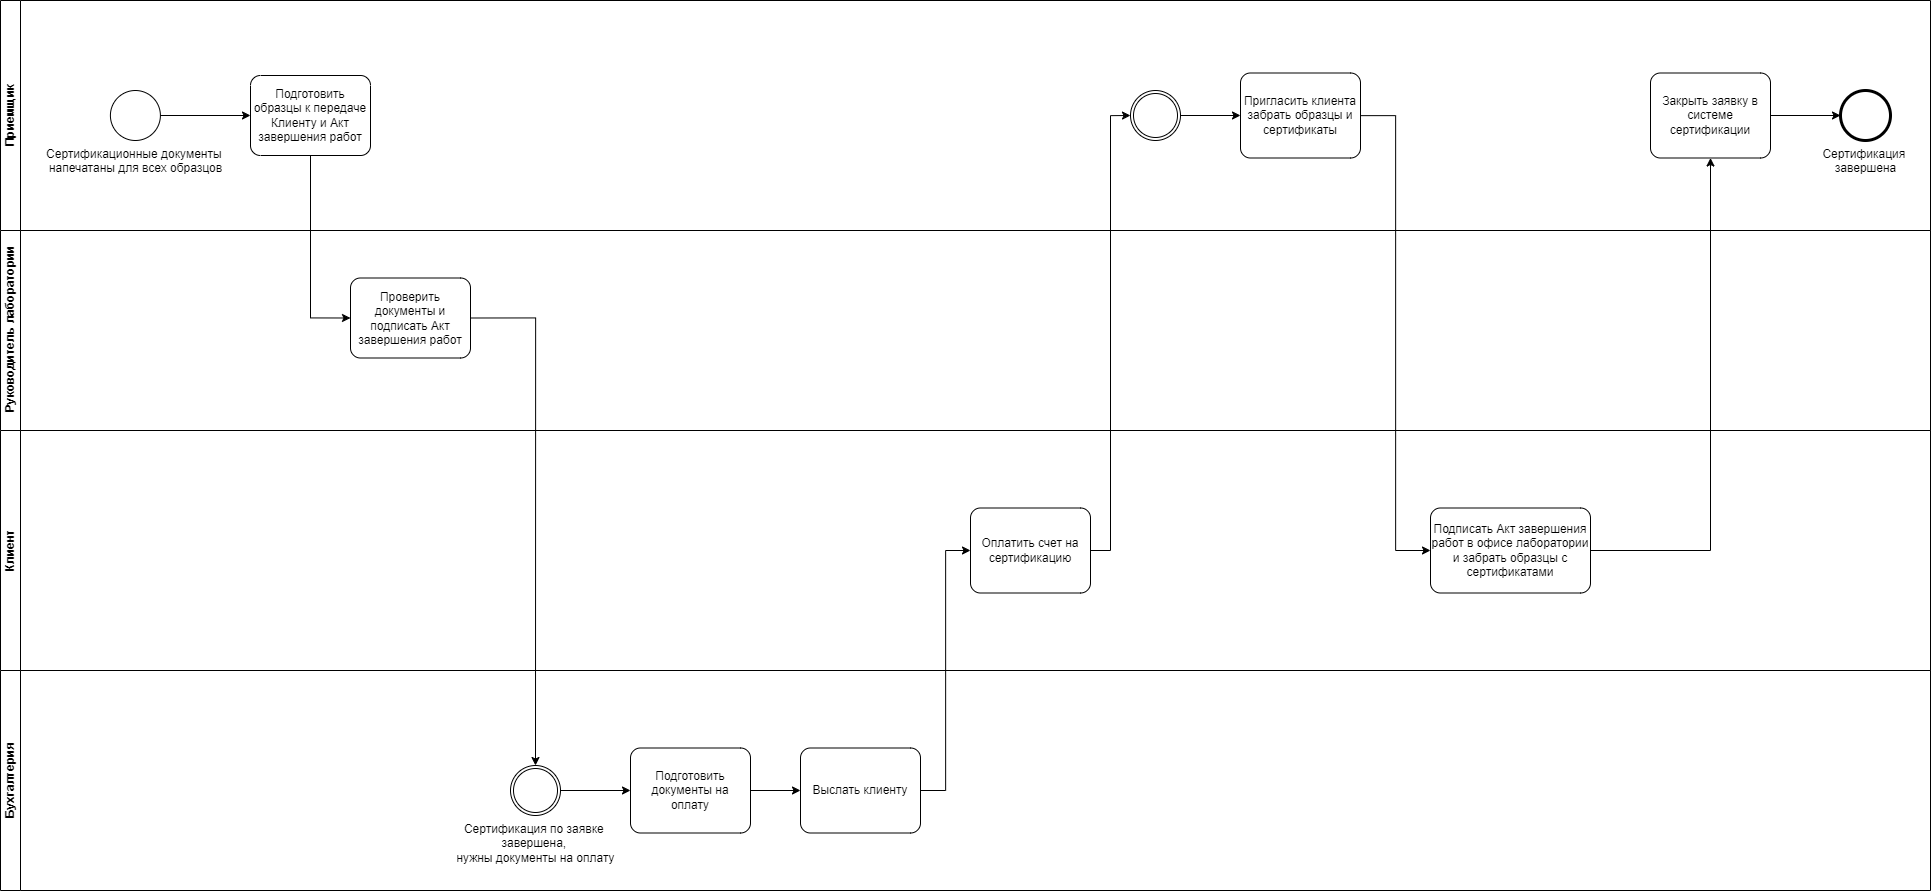

The diagram above was exported from draw.io. Its source (the exported page's mxGraphModel, read from the mxfile embedded in the PNG):
<mxGraphModel dx="3400" dy="2420" grid="1" gridSize="10" guides="1" tooltips="1" connect="1" arrows="1" fold="1" page="0" pageScale="1" pageWidth="827" pageHeight="1169" math="0" shadow="0">
  <root>
    <mxCell id="0" />
    <mxCell id="1" parent="0" />
    <mxCell id="2" value="Приемщик" style="swimlane;startSize=20;horizontal=0;html=1;whiteSpace=wrap;" vertex="1" parent="1">
      <mxGeometry x="2270" y="1620" width="1930" height="230" as="geometry" />
    </mxCell>
    <mxCell id="3" value="Сертификационные документы&amp;nbsp;&lt;div&gt;напечатаны для всех образцов&lt;/div&gt;" style="points=[[0.145,0.145,0],[0.5,0,0],[0.855,0.145,0],[1,0.5,0],[0.855,0.855,0],[0.5,1,0],[0.145,0.855,0],[0,0.5,0]];shape=mxgraph.bpmn.event;html=1;verticalLabelPosition=bottom;labelBackgroundColor=#ffffff;verticalAlign=top;align=center;perimeter=ellipsePerimeter;outlineConnect=0;aspect=fixed;outline=standard;symbol=general;" vertex="1" parent="2">
      <mxGeometry x="109.9" y="90" width="50" height="50" as="geometry" />
    </mxCell>
    <mxCell id="4" value="Подготовить образцы к передаче Клиенту и Акт завершения работ" style="points=[[0.25,0,0],[0.5,0,0],[0.75,0,0],[1,0.25,0],[1,0.5,0],[1,0.75,0],[0.75,1,0],[0.5,1,0],[0.25,1,0],[0,0.75,0],[0,0.5,0],[0,0.25,0]];shape=mxgraph.bpmn.task;whiteSpace=wrap;rectStyle=rounded;size=10;html=1;container=1;expand=0;collapsible=0;taskMarker=abstract;" vertex="1" parent="2">
      <mxGeometry x="249.99999999999997" y="75" width="120" height="80" as="geometry" />
    </mxCell>
    <mxCell id="5" style="edgeStyle=orthogonalEdgeStyle;rounded=0;orthogonalLoop=1;jettySize=auto;html=1;entryX=0;entryY=0.5;entryDx=0;entryDy=0;entryPerimeter=0;" edge="1" parent="2" source="3" target="4">
      <mxGeometry relative="1" as="geometry" />
    </mxCell>
    <mxCell id="6" value="Пригласить клиента забрать образцы и сертификаты" style="points=[[0.25,0,0],[0.5,0,0],[0.75,0,0],[1,0.25,0],[1,0.5,0],[1,0.75,0],[0.75,1,0],[0.5,1,0],[0.25,1,0],[0,0.75,0],[0,0.5,0],[0,0.25,0]];shape=mxgraph.bpmn.task;whiteSpace=wrap;rectStyle=rounded;size=10;html=1;container=1;expand=0;collapsible=0;taskMarker=abstract;" vertex="1" parent="2">
      <mxGeometry x="1240" y="72.5" width="120" height="85" as="geometry" />
    </mxCell>
    <mxCell id="7" style="edgeStyle=orthogonalEdgeStyle;rounded=0;orthogonalLoop=1;jettySize=auto;html=1;" edge="1" parent="2" source="8" target="6">
      <mxGeometry relative="1" as="geometry" />
    </mxCell>
    <mxCell id="8" value="" style="points=[[0.145,0.145,0],[0.5,0,0],[0.855,0.145,0],[1,0.5,0],[0.855,0.855,0],[0.5,1,0],[0.145,0.855,0],[0,0.5,0]];shape=mxgraph.bpmn.event;html=1;verticalLabelPosition=bottom;labelBackgroundColor=#ffffff;verticalAlign=top;align=center;perimeter=ellipsePerimeter;outlineConnect=0;aspect=fixed;outline=throwing;symbol=general;" vertex="1" parent="2">
      <mxGeometry x="1130" y="90" width="50" height="50" as="geometry" />
    </mxCell>
    <mxCell id="9" value="Закрыть заявку в системе сертификации" style="points=[[0.25,0,0],[0.5,0,0],[0.75,0,0],[1,0.25,0],[1,0.5,0],[1,0.75,0],[0.75,1,0],[0.5,1,0],[0.25,1,0],[0,0.75,0],[0,0.5,0],[0,0.25,0]];shape=mxgraph.bpmn.task;whiteSpace=wrap;rectStyle=rounded;size=10;html=1;container=1;expand=0;collapsible=0;taskMarker=abstract;" vertex="1" parent="2">
      <mxGeometry x="1650" y="72.5" width="120" height="85" as="geometry" />
    </mxCell>
    <mxCell id="10" value="Сертификация&amp;nbsp;&lt;div&gt;завершена&lt;/div&gt;" style="points=[[0.145,0.145,0],[0.5,0,0],[0.855,0.145,0],[1,0.5,0],[0.855,0.855,0],[0.5,1,0],[0.145,0.855,0],[0,0.5,0]];shape=mxgraph.bpmn.event;html=1;verticalLabelPosition=bottom;labelBackgroundColor=#ffffff;verticalAlign=top;align=center;perimeter=ellipsePerimeter;outlineConnect=0;aspect=fixed;outline=end;symbol=terminate2;" vertex="1" parent="2">
      <mxGeometry x="1840" y="90" width="50" height="50" as="geometry" />
    </mxCell>
    <mxCell id="11" style="edgeStyle=orthogonalEdgeStyle;rounded=0;orthogonalLoop=1;jettySize=auto;html=1;entryX=0;entryY=0.5;entryDx=0;entryDy=0;entryPerimeter=0;" edge="1" parent="2" source="9" target="10">
      <mxGeometry relative="1" as="geometry" />
    </mxCell>
    <mxCell id="12" value="&amp;nbsp;Руководитель лаборатории" style="swimlane;startSize=20;horizontal=0;html=1;whiteSpace=wrap;" vertex="1" parent="1">
      <mxGeometry x="2270" y="1850" width="1930" height="200" as="geometry" />
    </mxCell>
    <mxCell id="13" value="Проверить документы и подписать Акт завершения работ" style="points=[[0.25,0,0],[0.5,0,0],[0.75,0,0],[1,0.25,0],[1,0.5,0],[1,0.75,0],[0.75,1,0],[0.5,1,0],[0.25,1,0],[0,0.75,0],[0,0.5,0],[0,0.25,0]];shape=mxgraph.bpmn.task;whiteSpace=wrap;rectStyle=rounded;size=10;html=1;container=1;expand=0;collapsible=0;taskMarker=abstract;" vertex="1" parent="12">
      <mxGeometry x="350" y="47.5" width="120" height="80" as="geometry" />
    </mxCell>
    <mxCell id="14" style="edgeStyle=orthogonalEdgeStyle;rounded=0;orthogonalLoop=1;jettySize=auto;html=1;entryX=0;entryY=0.5;entryDx=0;entryDy=0;entryPerimeter=0;exitX=0.5;exitY=1;exitDx=0;exitDy=0;exitPerimeter=0;" edge="1" source="4" target="13" parent="1">
      <mxGeometry relative="1" as="geometry" />
    </mxCell>
    <mxCell id="15" style="edgeStyle=orthogonalEdgeStyle;rounded=0;orthogonalLoop=1;jettySize=auto;html=1;entryX=0.5;entryY=0;entryDx=0;entryDy=0;entryPerimeter=0;exitX=1;exitY=0.5;exitDx=0;exitDy=0;exitPerimeter=0;" edge="1" source="13" target="23" parent="1">
      <mxGeometry relative="1" as="geometry">
        <mxPoint x="2825" y="1962.5" as="sourcePoint" />
      </mxGeometry>
    </mxCell>
    <mxCell id="16" value="Клиент" style="swimlane;startSize=20;horizontal=0;html=1;whiteSpace=wrap;" vertex="1" parent="1">
      <mxGeometry x="2270" y="2050" width="1930" height="240" as="geometry" />
    </mxCell>
    <mxCell id="17" value="Подписать Акт завершения работ в офисе лаборатории и забрать образцы с сертификатами" style="points=[[0.25,0,0],[0.5,0,0],[0.75,0,0],[1,0.25,0],[1,0.5,0],[1,0.75,0],[0.75,1,0],[0.5,1,0],[0.25,1,0],[0,0.75,0],[0,0.5,0],[0,0.25,0]];shape=mxgraph.bpmn.task;whiteSpace=wrap;rectStyle=rounded;size=10;html=1;container=1;expand=0;collapsible=0;taskMarker=abstract;" vertex="1" parent="16">
      <mxGeometry x="1430" y="77.5" width="160" height="85" as="geometry" />
    </mxCell>
    <mxCell id="18" value="Оплатить счет на сертификацию" style="points=[[0.25,0,0],[0.5,0,0],[0.75,0,0],[1,0.25,0],[1,0.5,0],[1,0.75,0],[0.75,1,0],[0.5,1,0],[0.25,1,0],[0,0.75,0],[0,0.5,0],[0,0.25,0]];shape=mxgraph.bpmn.task;whiteSpace=wrap;rectStyle=rounded;size=10;html=1;container=1;expand=0;collapsible=0;taskMarker=abstract;" vertex="1" parent="16">
      <mxGeometry x="970" y="77.5" width="120" height="85" as="geometry" />
    </mxCell>
    <mxCell id="19" value="Бухгалтерия" style="swimlane;startSize=20;horizontal=0;html=1;whiteSpace=wrap;" vertex="1" parent="1">
      <mxGeometry x="2270" y="2290" width="1930" height="220" as="geometry" />
    </mxCell>
    <mxCell id="20" style="edgeStyle=orthogonalEdgeStyle;rounded=0;orthogonalLoop=1;jettySize=auto;html=1;" edge="1" parent="19" source="21" target="22">
      <mxGeometry relative="1" as="geometry" />
    </mxCell>
    <mxCell id="21" value="Подготовить документы на оплату" style="points=[[0.25,0,0],[0.5,0,0],[0.75,0,0],[1,0.25,0],[1,0.5,0],[1,0.75,0],[0.75,1,0],[0.5,1,0],[0.25,1,0],[0,0.75,0],[0,0.5,0],[0,0.25,0]];shape=mxgraph.bpmn.task;whiteSpace=wrap;rectStyle=rounded;size=10;html=1;container=1;expand=0;collapsible=0;taskMarker=abstract;" vertex="1" parent="19">
      <mxGeometry x="630" y="77.5" width="120" height="85" as="geometry" />
    </mxCell>
    <mxCell id="22" value="Выслать клиенту" style="points=[[0.25,0,0],[0.5,0,0],[0.75,0,0],[1,0.25,0],[1,0.5,0],[1,0.75,0],[0.75,1,0],[0.5,1,0],[0.25,1,0],[0,0.75,0],[0,0.5,0],[0,0.25,0]];shape=mxgraph.bpmn.task;whiteSpace=wrap;rectStyle=rounded;size=10;html=1;container=1;expand=0;collapsible=0;taskMarker=abstract;" vertex="1" parent="19">
      <mxGeometry x="800" y="77.5" width="120" height="85" as="geometry" />
    </mxCell>
    <mxCell id="23" value="Сертификация по заявке&amp;nbsp;&lt;div&gt;завершена,&amp;nbsp;&lt;div&gt;нужны документы на оплату&lt;/div&gt;&lt;/div&gt;" style="points=[[0.145,0.145,0],[0.5,0,0],[0.855,0.145,0],[1,0.5,0],[0.855,0.855,0],[0.5,1,0],[0.145,0.855,0],[0,0.5,0]];shape=mxgraph.bpmn.event;html=1;verticalLabelPosition=bottom;labelBackgroundColor=#ffffff;verticalAlign=top;align=center;perimeter=ellipsePerimeter;outlineConnect=0;aspect=fixed;outline=throwing;symbol=general;" vertex="1" parent="19">
      <mxGeometry x="510" y="95" width="50" height="50" as="geometry" />
    </mxCell>
    <mxCell id="24" style="edgeStyle=orthogonalEdgeStyle;rounded=0;orthogonalLoop=1;jettySize=auto;html=1;entryX=0;entryY=0.5;entryDx=0;entryDy=0;entryPerimeter=0;" edge="1" parent="19" source="23" target="21">
      <mxGeometry relative="1" as="geometry" />
    </mxCell>
    <mxCell id="25" style="edgeStyle=orthogonalEdgeStyle;rounded=0;orthogonalLoop=1;jettySize=auto;html=1;entryX=0;entryY=0.5;entryDx=0;entryDy=0;entryPerimeter=0;" edge="1" source="22" target="18" parent="1">
      <mxGeometry relative="1" as="geometry" />
    </mxCell>
    <mxCell id="26" style="edgeStyle=orthogonalEdgeStyle;rounded=0;orthogonalLoop=1;jettySize=auto;html=1;entryX=0;entryY=0.5;entryDx=0;entryDy=0;entryPerimeter=0;" edge="1" source="18" target="8" parent="1">
      <mxGeometry relative="1" as="geometry">
        <mxPoint x="3400" y="1735" as="targetPoint" />
      </mxGeometry>
    </mxCell>
    <mxCell id="27" style="edgeStyle=orthogonalEdgeStyle;rounded=0;orthogonalLoop=1;jettySize=auto;html=1;entryX=0;entryY=0.5;entryDx=0;entryDy=0;entryPerimeter=0;" edge="1" source="6" target="17" parent="1">
      <mxGeometry relative="1" as="geometry" />
    </mxCell>
    <mxCell id="28" style="edgeStyle=orthogonalEdgeStyle;rounded=0;orthogonalLoop=1;jettySize=auto;html=1;entryX=0.5;entryY=1;entryDx=0;entryDy=0;entryPerimeter=0;exitX=1;exitY=0.5;exitDx=0;exitDy=0;exitPerimeter=0;" edge="1" source="17" target="9" parent="1">
      <mxGeometry relative="1" as="geometry">
        <mxPoint x="4035" y="1910" as="targetPoint" />
        <mxPoint x="3805" y="1910" as="sourcePoint" />
      </mxGeometry>
    </mxCell>
  </root>
</mxGraphModel>